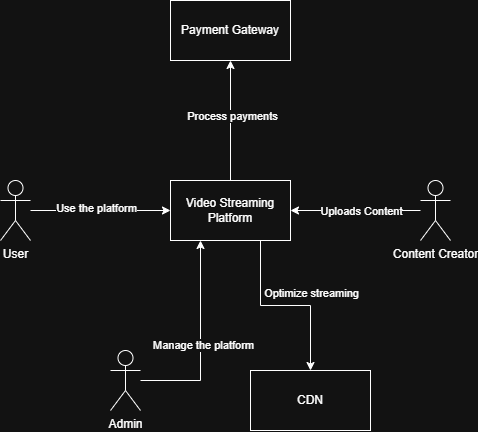

The diagram above was exported from draw.io. Its source (the exported page's mxGraphModel, read from the mxfile embedded in the PNG):
<mxGraphModel dx="514" dy="567" grid="1" gridSize="10" guides="1" tooltips="1" connect="1" arrows="1" fold="1" page="1" pageScale="1" pageWidth="1169" pageHeight="1654" math="0" shadow="0">
  <root>
    <mxCell id="0" />
    <mxCell id="1" parent="0" />
    <mxCell id="pXUknu_4paVx1W6pATNj-4" edge="1" parent="1" source="pXUknu_4paVx1W6pATNj-1" style="edgeStyle=orthogonalEdgeStyle;rounded=0;orthogonalLoop=1;jettySize=auto;html=1;entryX=0.5;entryY=1;entryDx=0;entryDy=0;" target="pXUknu_4paVx1W6pATNj-2">
      <mxGeometry relative="1" as="geometry" />
    </mxCell>
    <mxCell id="pXUknu_4paVx1W6pATNj-5" connectable="0" parent="pXUknu_4paVx1W6pATNj-4" style="edgeLabel;html=1;align=center;verticalAlign=middle;resizable=0;points=[];" value="Process payments" vertex="1">
      <mxGeometry relative="1" x="0.08" y="-1" as="geometry">
        <mxPoint as="offset" />
      </mxGeometry>
    </mxCell>
    <mxCell id="pXUknu_4paVx1W6pATNj-6" edge="1" parent="1" source="pXUknu_4paVx1W6pATNj-1" style="edgeStyle=orthogonalEdgeStyle;rounded=0;orthogonalLoop=1;jettySize=auto;html=1;entryX=0.5;entryY=0;entryDx=0;entryDy=0;exitX=0.75;exitY=1;exitDx=0;exitDy=0;" target="pXUknu_4paVx1W6pATNj-3">
      <mxGeometry relative="1" as="geometry" />
    </mxCell>
    <mxCell id="pXUknu_4paVx1W6pATNj-7" connectable="0" parent="pXUknu_4paVx1W6pATNj-6" style="edgeLabel;html=1;align=center;verticalAlign=middle;resizable=0;points=[];" value="Optimize streaming" vertex="1">
      <mxGeometry relative="1" x="0.4764" as="geometry">
        <mxPoint y="-31" as="offset" />
      </mxGeometry>
    </mxCell>
    <mxCell id="pXUknu_4paVx1W6pATNj-1" parent="1" style="rounded=0;whiteSpace=wrap;html=1;" value="Video Streaming Platform" vertex="1">
      <mxGeometry height="60" width="120" x="470" y="270" as="geometry" />
    </mxCell>
    <mxCell id="pXUknu_4paVx1W6pATNj-2" parent="1" style="rounded=0;whiteSpace=wrap;html=1;" value="Payment Gateway" vertex="1">
      <mxGeometry height="60" width="120" x="470" y="90" as="geometry" />
    </mxCell>
    <mxCell id="pXUknu_4paVx1W6pATNj-3" parent="1" style="rounded=0;whiteSpace=wrap;html=1;" value="CDN" vertex="1">
      <mxGeometry height="60" width="120" x="550" y="460" as="geometry" />
    </mxCell>
    <mxCell id="pXUknu_4paVx1W6pATNj-16" edge="1" parent="1" source="pXUknu_4paVx1W6pATNj-8" style="edgeStyle=orthogonalEdgeStyle;rounded=0;orthogonalLoop=1;jettySize=auto;html=1;entryX=0;entryY=0.5;entryDx=0;entryDy=0;" target="pXUknu_4paVx1W6pATNj-1">
      <mxGeometry relative="1" as="geometry" />
    </mxCell>
    <mxCell id="pXUknu_4paVx1W6pATNj-17" connectable="0" parent="pXUknu_4paVx1W6pATNj-16" style="edgeLabel;html=1;align=center;verticalAlign=middle;resizable=0;points=[];" value="Use the platform" vertex="1">
      <mxGeometry relative="1" x="-0.0764" y="3" as="geometry">
        <mxPoint as="offset" />
      </mxGeometry>
    </mxCell>
    <mxCell id="pXUknu_4paVx1W6pATNj-8" parent="1" style="shape=umlActor;verticalLabelPosition=bottom;verticalAlign=top;html=1;outlineConnect=0;" value="User" vertex="1">
      <mxGeometry height="60" width="30" x="300" y="270" as="geometry" />
    </mxCell>
    <mxCell id="pXUknu_4paVx1W6pATNj-23" edge="1" parent="1" source="pXUknu_4paVx1W6pATNj-9" style="edgeStyle=orthogonalEdgeStyle;rounded=0;orthogonalLoop=1;jettySize=auto;html=1;entryX=1;entryY=0.5;entryDx=0;entryDy=0;" target="pXUknu_4paVx1W6pATNj-1">
      <mxGeometry relative="1" as="geometry" />
    </mxCell>
    <mxCell id="pXUknu_4paVx1W6pATNj-24" connectable="0" parent="pXUknu_4paVx1W6pATNj-23" style="edgeLabel;html=1;align=center;verticalAlign=middle;resizable=0;points=[];" value="Uploads Content" vertex="1">
      <mxGeometry relative="1" x="-0.2738" as="geometry">
        <mxPoint x="-13" as="offset" />
      </mxGeometry>
    </mxCell>
    <mxCell id="pXUknu_4paVx1W6pATNj-9" parent="1" style="shape=umlActor;verticalLabelPosition=bottom;verticalAlign=top;html=1;outlineConnect=0;" value="Content Creator" vertex="1">
      <mxGeometry height="60" width="30" x="720" y="270" as="geometry" />
    </mxCell>
    <mxCell id="pXUknu_4paVx1W6pATNj-12" edge="1" parent="1" source="pXUknu_4paVx1W6pATNj-10" style="edgeStyle=orthogonalEdgeStyle;rounded=0;orthogonalLoop=1;jettySize=auto;html=1;entryX=0.25;entryY=1;entryDx=0;entryDy=0;" target="pXUknu_4paVx1W6pATNj-1">
      <mxGeometry relative="1" as="geometry" />
    </mxCell>
    <mxCell id="pXUknu_4paVx1W6pATNj-13" connectable="0" parent="pXUknu_4paVx1W6pATNj-12" style="edgeLabel;html=1;align=center;verticalAlign=middle;resizable=0;points=[];" value="Manage the platform" vertex="1">
      <mxGeometry relative="1" x="-0.042" y="-2" as="geometry">
        <mxPoint as="offset" />
      </mxGeometry>
    </mxCell>
    <mxCell id="pXUknu_4paVx1W6pATNj-10" parent="1" style="shape=umlActor;verticalLabelPosition=bottom;verticalAlign=top;html=1;outlineConnect=0;" value="Admin" vertex="1">
      <mxGeometry height="60" width="30" x="410" y="440" as="geometry" />
    </mxCell>
  </root>
</mxGraphModel>